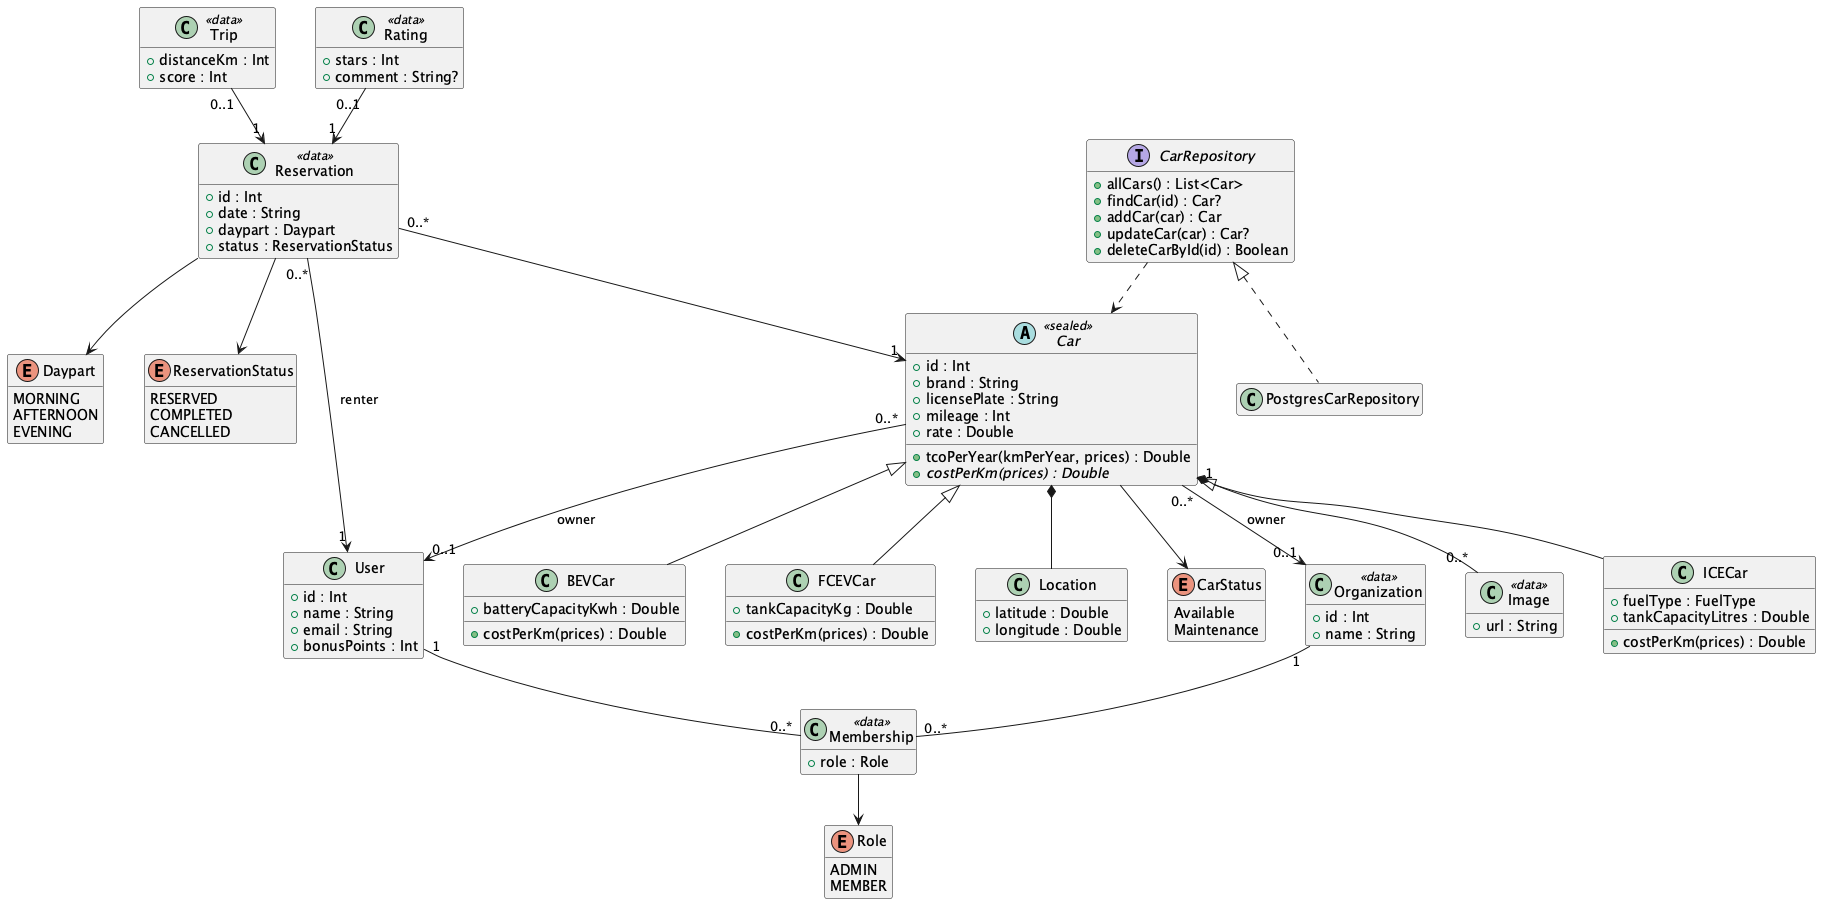

The diagram above was rendered by PlantUML. Its source (embedded in the PNG):
@startuml
' The main classes of src/ with the OO concepts that matter: a sealed base class with three subclasses, an interface with an implementation, composition and enums.
' class-cars.puml and class-accounts.puml show every member.
hide empty members
skinparam nodesep 40
skinparam ranksep 50

abstract class Car <<sealed>> {
  + id : Int
  + brand : String
  + licensePlate : String
  + mileage : Int
  + rate : Double
  + tcoPerYear(kmPerYear, prices) : Double
  + {abstract} costPerKm(prices) : Double
}
class ICECar {
  + fuelType : FuelType
  + tankCapacityLitres : Double
  + costPerKm(prices) : Double
}
class BEVCar {
  + batteryCapacityKwh : Double
  + costPerKm(prices) : Double
}
class FCEVCar {
  + tankCapacityKg : Double
  + costPerKm(prices) : Double
}
class Location {
  + latitude : Double
  + longitude : Double
}
enum CarStatus {
  Available
  Maintenance
}
interface CarRepository {
  + allCars() : List<Car>
  + findCar(id) : Car?
  + addCar(car) : Car
  + updateCar(car) : Car?
  + deleteCarById(id) : Boolean
}
class PostgresCarRepository
class User {
  + id : Int
  + name : String
  + email : String
  + bonusPoints : Int
}
class Organization <<data>> {
  + id : Int
  + name : String
}
class Membership <<data>> {
  + role : Role
}
enum Role {
  ADMIN
  MEMBER
}
class Reservation <<data>> {
  + id : Int
  + date : String
  + daypart : Daypart
  + status : ReservationStatus
}
enum Daypart {
  MORNING
  AFTERNOON
  EVENING
}
enum ReservationStatus {
  RESERVED
  COMPLETED
  CANCELLED
}
class Trip <<data>> {
  + distanceKm : Int
  + score : Int
}
class Rating <<data>> {
  + stars : Int
  + comment : String?
}
class Image <<data>> {
  + url : String
}

Car <|-- ICECar
Car <|-- BEVCar
Car <|-- FCEVCar
Car *-- Location
Car --> CarStatus
Car "0..*" --> "0..1" User : owner
Car "0..*" --> "0..1" Organization : owner
Car "1" *-- "0..*" Image
CarRepository <|.. PostgresCarRepository
CarRepository ..> Car
User "1" -- "0..*" Membership
Organization "1" -- "0..*" Membership
Membership --> Role
Reservation "0..*" --> "1" Car
Reservation "0..*" --> "1" User : renter
Reservation --> Daypart
Reservation --> ReservationStatus
Trip "0..1" --> "1" Reservation
Rating "0..1" --> "1" Reservation
@enduml